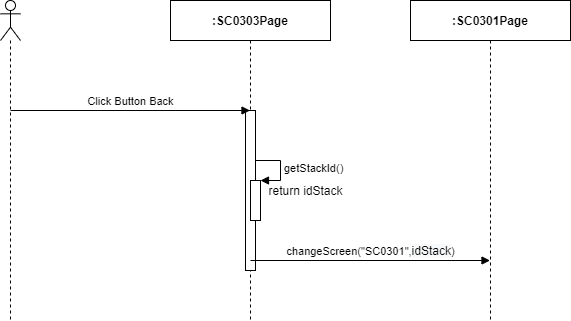

The diagram above was exported from draw.io. Its source (the exported page's mxGraphModel, read from the mxfile embedded in the PNG):
<mxGraphModel dx="1024" dy="592" grid="1" gridSize="10" guides="1" tooltips="1" connect="1" arrows="1" fold="1" page="1" pageScale="1" pageWidth="850" pageHeight="1100" math="0" shadow="0">
  <root>
    <mxCell id="0YHGkKNZ4655O0bIZjZG-0" />
    <mxCell id="0YHGkKNZ4655O0bIZjZG-1" parent="0YHGkKNZ4655O0bIZjZG-0" />
    <mxCell id="0YHGkKNZ4655O0bIZjZG-2" value="" style="shape=umlLifeline;participant=umlActor;perimeter=lifelinePerimeter;whiteSpace=wrap;html=1;container=1;collapsible=0;recursiveResize=0;verticalAlign=top;spacingTop=36;outlineConnect=0;" parent="0YHGkKNZ4655O0bIZjZG-1" vertex="1">
      <mxGeometry x="310" y="80" width="20" height="320" as="geometry" />
    </mxCell>
    <mxCell id="0YHGkKNZ4655O0bIZjZG-3" value="&lt;b&gt;:SC0303Page&lt;/b&gt;" style="shape=umlLifeline;perimeter=lifelinePerimeter;whiteSpace=wrap;html=1;container=1;collapsible=0;recursiveResize=0;outlineConnect=0;" parent="0YHGkKNZ4655O0bIZjZG-1" vertex="1">
      <mxGeometry x="480" y="80" width="160" height="320" as="geometry" />
    </mxCell>
    <mxCell id="0YHGkKNZ4655O0bIZjZG-4" value="" style="html=1;points=[];perimeter=orthogonalPerimeter;" parent="0YHGkKNZ4655O0bIZjZG-3" vertex="1">
      <mxGeometry x="75" y="110" width="10" height="160" as="geometry" />
    </mxCell>
    <mxCell id="0YHGkKNZ4655O0bIZjZG-5" value="&lt;b&gt;:SC0301Page&lt;/b&gt;" style="shape=umlLifeline;perimeter=lifelinePerimeter;whiteSpace=wrap;html=1;container=1;collapsible=0;recursiveResize=0;outlineConnect=0;" parent="0YHGkKNZ4655O0bIZjZG-1" vertex="1">
      <mxGeometry x="720" y="80" width="160" height="320" as="geometry" />
    </mxCell>
    <mxCell id="0YHGkKNZ4655O0bIZjZG-6" value="Click Button Back" style="html=1;verticalAlign=bottom;endArrow=block;" parent="0YHGkKNZ4655O0bIZjZG-1" target="0YHGkKNZ4655O0bIZjZG-3" edge="1">
      <mxGeometry width="80" relative="1" as="geometry">
        <mxPoint x="320" y="190" as="sourcePoint" />
        <mxPoint x="400" y="190" as="targetPoint" />
      </mxGeometry>
    </mxCell>
    <mxCell id="0YHGkKNZ4655O0bIZjZG-7" value="" style="html=1;points=[];perimeter=orthogonalPerimeter;" parent="0YHGkKNZ4655O0bIZjZG-1" vertex="1">
      <mxGeometry x="560" y="260" width="10" height="40" as="geometry" />
    </mxCell>
    <mxCell id="0YHGkKNZ4655O0bIZjZG-8" value="getStackId()" style="edgeStyle=orthogonalEdgeStyle;html=1;align=left;spacingLeft=2;endArrow=block;rounded=0;entryX=1;entryY=0;" parent="0YHGkKNZ4655O0bIZjZG-1" target="0YHGkKNZ4655O0bIZjZG-7" edge="1">
      <mxGeometry relative="1" as="geometry">
        <mxPoint x="565" y="240" as="sourcePoint" />
        <Array as="points">
          <mxPoint x="590" y="240" />
        </Array>
      </mxGeometry>
    </mxCell>
    <mxCell id="0YHGkKNZ4655O0bIZjZG-9" value="return idStack" style="text;html=1;align=center;verticalAlign=middle;resizable=0;points=[];autosize=1;" parent="0YHGkKNZ4655O0bIZjZG-1" vertex="1">
      <mxGeometry x="570" y="260" width="90" height="20" as="geometry" />
    </mxCell>
    <mxCell id="0YHGkKNZ4655O0bIZjZG-10" value="changeScreen(&quot;SC0301&quot;,&lt;span style=&quot;font-size: 12px ; background-color: rgb(248 , 249 , 250)&quot;&gt;idStack&lt;/span&gt;)" style="html=1;verticalAlign=bottom;endArrow=block;" parent="0YHGkKNZ4655O0bIZjZG-1" target="0YHGkKNZ4655O0bIZjZG-5" edge="1">
      <mxGeometry width="80" relative="1" as="geometry">
        <mxPoint x="560" y="340" as="sourcePoint" />
        <mxPoint x="640" y="340" as="targetPoint" />
      </mxGeometry>
    </mxCell>
  </root>
</mxGraphModel>